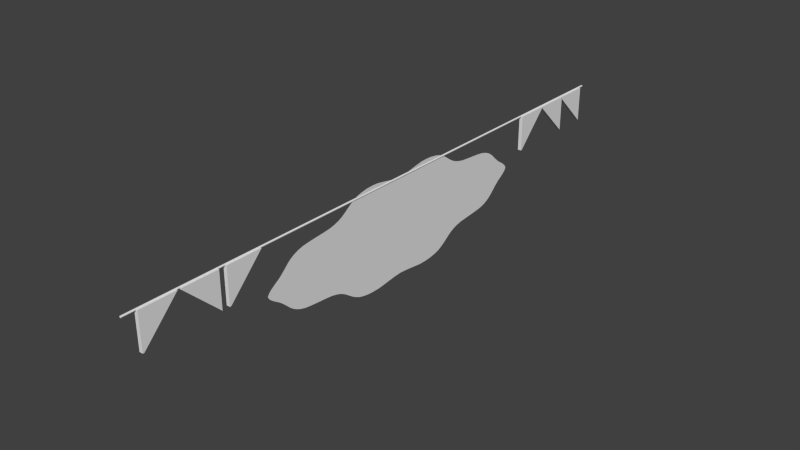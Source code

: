 # Source: Banner.blend  (saved by Blender 2.73.0; exported with 4.5.12 LTS)
import bpy
from mathutils import Matrix  # noqa: F401  (used for matrix-valued properties, if any)

bpy.ops.wm.read_factory_settings(use_empty=True)
scene = bpy.context.scene
scene.name = 'Scene'

# ---- collections
col_collection_1 = bpy.data.collections.new('Collection 1'); scene.collection.children.link(col_collection_1)

# ---- world
world_world = bpy.data.worlds.new('World'); scene.world = world_world
world_world.color = (0.05088, 0.05088, 0.05088)
world_world.use_sun_shadow = False
world_world.sun_shadow_jitter_overblur = 0.0
world_world.cycles.sampling_method = 'MANUAL'
world_world.cycles.sample_map_resolution = 256

# ---- meshes
me_cube_006 = bpy.data.meshes.new('Cube.006')
me_cube_006.from_pydata([(-0.09988, -1.0, 0.9194), (-0.09988, 1.0, -1.0), (0.09988, 1.0, -1.0), (0.09988, -1.0, 0.9194), (-0.09988, -1.0, 1.0), (-0.09988, 1.0, 1.0), (0.09988, 1.0, 1.0), (0.09988, -1.0, 1.0)], [], [(4, 5, 1, 0), (5, 6, 2, 1), (6, 7, 3, 2), (7, 4, 0, 3), (0, 1, 2, 3), (7, 6, 5, 4)])
me_cube_006.use_remesh_preserve_volume = False
me_cube_006.use_remesh_preserve_attributes = False
me_cube_006.use_mirror_vertex_groups = False
me_cube_006.update()
me_cube_005 = bpy.data.meshes.new('Cube.005')
me_cube_005.from_pydata([(-0.09988, -1.0, 0.9194), (-0.09988, 1.0, -1.0), (0.09988, 1.0, -1.0), (0.09988, -1.0, 0.9194), (-0.09988, -1.0, 1.0), (-0.09988, 1.0, 1.0), (0.09988, 1.0, 1.0), (0.09988, -1.0, 1.0)], [], [(4, 5, 1, 0), (5, 6, 2, 1), (6, 7, 3, 2), (7, 4, 0, 3), (0, 1, 2, 3), (7, 6, 5, 4)])
me_cube_005.use_remesh_preserve_volume = False
me_cube_005.use_remesh_preserve_attributes = False
me_cube_005.use_mirror_vertex_groups = False
me_cube_005.update()
me_cube_004 = bpy.data.meshes.new('Cube.004')
me_cube_004.from_pydata([(-0.09988, -1.0, 0.9194), (-0.09988, 1.0, -1.0), (0.09988, 1.0, -1.0), (0.09988, -1.0, 0.9194), (-0.09988, -1.0, 1.0), (-0.09988, 1.0, 1.0), (0.09988, 1.0, 1.0), (0.09988, -1.0, 1.0)], [], [(4, 5, 1, 0), (5, 6, 2, 1), (6, 7, 3, 2), (7, 4, 0, 3), (0, 1, 2, 3), (7, 6, 5, 4)])
me_cube_004.use_remesh_preserve_volume = False
me_cube_004.use_remesh_preserve_attributes = False
me_cube_004.use_mirror_vertex_groups = False
me_cube_004.update()
me_cube_003 = bpy.data.meshes.new('Cube.003')
me_cube_003.from_pydata([(-0.09988, -1.0, 0.9194), (-0.09988, 1.0, -1.0), (0.09988, 1.0, -1.0), (0.09988, -1.0, 0.9194), (-0.09988, -1.0, 1.0), (-0.09988, 1.0, 1.0), (0.09988, 1.0, 1.0), (0.09988, -1.0, 1.0)], [], [(4, 5, 1, 0), (5, 6, 2, 1), (6, 7, 3, 2), (7, 4, 0, 3), (0, 1, 2, 3), (7, 6, 5, 4)])
me_cube_003.use_remesh_preserve_volume = False
me_cube_003.use_remesh_preserve_attributes = False
me_cube_003.use_mirror_vertex_groups = False
me_cube_003.update()
me_cube_002 = bpy.data.meshes.new('Cube.002')
me_cube_002.from_pydata([(-0.09988, -1.0, 0.9194), (-0.09988, 1.0, -1.0), (0.09988, 1.0, -1.0), (0.09988, -1.0, 0.9194), (-0.09988, -1.0, 1.0), (-0.09988, 1.0, 1.0), (0.09988, 1.0, 1.0), (0.09988, -1.0, 1.0)], [], [(4, 5, 1, 0), (5, 6, 2, 1), (6, 7, 3, 2), (7, 4, 0, 3), (0, 1, 2, 3), (7, 6, 5, 4)])
me_cube_002.use_remesh_preserve_volume = False
me_cube_002.use_remesh_preserve_attributes = False
me_cube_002.use_mirror_vertex_groups = False
me_cube_002.update()
me_cube_001 = bpy.data.meshes.new('Cube.001')
me_cube_001.from_pydata([(-0.09988, -1.0, 0.9194), (-0.09988, 1.0, -1.0), (0.09988, 1.0, -1.0), (0.09988, -1.0, 0.9194), (-0.09988, -1.0, 1.0), (-0.09988, 1.0, 1.0), (0.09988, 1.0, 1.0), (0.09988, -1.0, 1.0)], [], [(4, 5, 1, 0), (5, 6, 2, 1), (6, 7, 3, 2), (7, 4, 0, 3), (0, 1, 2, 3), (7, 6, 5, 4)])
me_cube_001.use_remesh_preserve_volume = False
me_cube_001.use_remesh_preserve_attributes = False
me_cube_001.use_mirror_vertex_groups = False
me_cube_001.update()
me_cylinder = bpy.data.meshes.new('Cylinder')
me_cylinder.from_pydata([(0.0, 1.0, -1.0), (0.0, 1.0, 1.0), (0.1951, 0.9808, -1.0), (0.1951, 0.9808, 1.0), (0.3827, 0.9239, -1.0), (0.3827, 0.9239, 1.0), (0.5556, 0.8315, -1.0), (0.5556, 0.8315, 1.0), (0.7071, 0.7071, -1.0), (0.7071, 0.7071, 1.0), (0.8315, 0.5556, -1.0), (0.8315, 0.5556, 1.0), (0.9239, 0.3827, -1.0), (0.9239, 0.3827, 1.0), (0.9808, 0.1951, -1.0), (0.9808, 0.1951, 1.0), (1.0, 7.55e-08, -1.0), (1.0, 7.55e-08, 1.0), (0.9808, -0.1951, -1.0), (0.9808, -0.1951, 1.0), (0.9239, -0.3827, -1.0), (0.9239, -0.3827, 1.0), (0.8315, -0.5556, -1.0), (0.8315, -0.5556, 1.0), (0.7071, -0.7071, -1.0), (0.7071, -0.7071, 1.0), (0.5556, -0.8315, -1.0), (0.5556, -0.8315, 1.0), (0.3827, -0.9239, -1.0), (0.3827, -0.9239, 1.0), (0.1951, -0.9808, -1.0), (0.1951, -0.9808, 1.0), (-3.258e-07, -1.0, -1.0), (-3.258e-07, -1.0, 1.0), (-0.1951, -0.9808, -1.0), (-0.1951, -0.9808, 1.0), (-0.3827, -0.9239, -1.0), (-0.3827, -0.9239, 1.0), (-0.5556, -0.8315, -1.0), (-0.5556, -0.8315, 1.0), (-0.7071, -0.7071, -1.0), (-0.7071, -0.7071, 1.0), (-0.8315, -0.5556, -1.0), (-0.8315, -0.5556, 1.0), (-0.9239, -0.3827, -1.0), (-0.9239, -0.3827, 1.0), (-0.9808, -0.1951, -1.0), (-0.9808, -0.1951, 1.0), (-1.0, 9.656e-07, -1.0), (-1.0, 9.656e-07, 1.0), (-0.9808, 0.1951, -1.0), (-0.9808, 0.1951, 1.0), (-0.9239, 0.3827, -1.0), (-0.9239, 0.3827, 1.0), (-0.8315, 0.5556, -1.0), (-0.8315, 0.5556, 1.0), (-0.7071, 0.7071, -1.0), (-0.7071, 0.7071, 1.0), (-0.5556, 0.8315, -1.0), (-0.5556, 0.8315, 1.0), (-0.3827, 0.9239, -1.0), (-0.3827, 0.9239, 1.0), (-0.1951, 0.9808, -1.0), (-0.1951, 0.9808, 1.0)], [], [(0, 1, 3, 2), (2, 3, 5, 4), (4, 5, 7, 6), (6, 7, 9, 8), (8, 9, 11, 10), (10, 11, 13, 12), (12, 13, 15, 14), (14, 15, 17, 16), (16, 17, 19, 18), (18, 19, 21, 20), (20, 21, 23, 22), (22, 23, 25, 24), (24, 25, 27, 26), (26, 27, 29, 28), (28, 29, 31, 30), (30, 31, 33, 32), (32, 33, 35, 34), (34, 35, 37, 36), (36, 37, 39, 38), (38, 39, 41, 40), (40, 41, 43, 42), (42, 43, 45, 44), (44, 45, 47, 46), (46, 47, 49, 48), (48, 49, 51, 50), (50, 51, 53, 52), (52, 53, 55, 54), (54, 55, 57, 56), (56, 57, 59, 58), (58, 59, 61, 60), (3, 1, 63, 61, 59, 57, 55, 53, 51, 49, 47, 45, 43, 41, 39, 37, 35, 33, 31, 29, 27, 25, 23, 21, 19, 17, 15, 13, 11, 9, 7, 5), (62, 63, 1, 0), (60, 61, 63, 62), (0, 2, 4, 6, 8, 10, 12, 14, 16, 18, 20, 22, 24, 26, 28, 30, 32, 34, 36, 38, 40, 42, 44, 46, 48, 50, 52, 54, 56, 58, 60, 62)])
me_cylinder.use_remesh_preserve_volume = False
me_cylinder.use_remesh_preserve_attributes = False
me_cylinder.use_mirror_vertex_groups = False
me_cylinder.update()
me_circle = bpy.data.meshes.new('Circle')
me_circle.from_pydata([(0.0003155, 2.541, 0.0), (-0.1593, 2.228, 0.0), (-0.3128, 2.099, 0.0), (-0.4542, 1.889, 0.0), (-0.4647, 1.291, 0.0), (-0.5779, 1.073, 0.0), (-0.7556, 0.8693, 0.0), (-0.8021, 0.4432, 0.0), (-0.6569, -1.909e-07, 0.0), (-0.8021, -0.4432, 0.0), (-0.7556, -0.8693, 0.0), (-0.5779, -1.073, 0.0), (-0.4647, -1.291, 0.0), (-0.4542, -1.889, 0.0), (-0.3128, -2.099, 0.0), (-0.1593, -2.228, 0.0), (0.0003161, -2.541, 0.0), (0.1599, -2.228, 0.0), (0.3134, -2.099, 0.0), (0.4549, -1.889, 0.0), (0.4654, -1.291, 0.0), (0.5785, -1.073, 0.0), (0.7562, -0.8693, 0.0), (0.8028, -0.4432, 0.0), (0.703, 1.831e-06, 0.0), (0.8028, 0.4432, 0.0), (0.7562, 0.8693, 0.0), (0.5785, 1.073, 0.0), (0.4654, 1.291, 0.0), (0.4549, 1.889, 0.0), (0.3134, 2.099, 0.0), (0.1599, 2.228, 0.0)], [], [(1, 2, 3, 4, 5, 6, 7, 8, 9, 10, 11, 12, 13, 14, 15, 16, 17, 18, 19, 20, 21, 22, 23, 24, 25, 26, 27, 28, 29, 30, 31, 0)])
me_circle.use_remesh_preserve_volume = False
me_circle.use_remesh_preserve_attributes = False
me_circle.use_mirror_vertex_groups = False
me_circle.update()

# ---- objects
ob_cube_005 = bpy.data.objects.new('Cube.005', me_cube_006)
ob_cube_004 = bpy.data.objects.new('Cube.004', me_cube_005)
ob_cube_003 = bpy.data.objects.new('Cube.003', me_cube_004)
ob_cube_002 = bpy.data.objects.new('Cube.002', me_cube_003)
ob_cube_001 = bpy.data.objects.new('Cube.001', me_cube_002)
ob_cube = bpy.data.objects.new('Cube', me_cube_001)
ob_cylinder = bpy.data.objects.new('Cylinder', me_cylinder)
ob_circle = bpy.data.objects.new('Circle', me_circle)

# ---- transforms, parenting, visibility, modifiers, constraints
ob_cube_005.location = (0.0, 2.251, 0.6855)
ob_cube_005.scale = (0.1468, 0.1468, 0.1468)
ob_cube_005.lineart.crease_threshold = 0.0
ob_cube_004.location = (0.0, 1.959, 0.6855)
ob_cube_004.scale = (0.1468, 0.1468, 0.1468)
ob_cube_004.lineart.crease_threshold = 0.0
ob_cube_003.location = (0.0, 1.67, 0.6855)
ob_cube_003.rotation_euler = (1.571, 0.0, 0.0)
ob_cube_003.scale = (0.1468, 0.1468, 0.1468)
ob_cube_003.lineart.crease_threshold = 0.0
ob_cube_002.location = (0.0, -1.518, 0.6855)
ob_cube_002.rotation_euler = (1.571, 0.0, 0.0)
ob_cube_002.scale = (0.1468, 0.1468, 0.1468)
ob_cube_002.lineart.crease_threshold = 0.0
ob_cube_001.location = (0.0, -2.195, 0.6855)
ob_cube_001.rotation_euler = (1.571, 0.0, 0.0)
ob_cube_001.scale = (0.1468, 0.1468, 0.1468)
ob_cube_001.lineart.crease_threshold = 0.0
ob_cube.location = (0.0, -1.872, 0.6855)
ob_cube.scale = (0.1468, 0.1468, 0.1468)
ob_cube.lineart.crease_threshold = 0.0
ob_cylinder.location = (-0.002751, 0.0, 0.8324)
ob_cylinder.rotation_euler = (1.571, 3.725e-09, 3.725e-09)
ob_cylinder.scale = (-0.007473, -0.007473, 2.448)
ob_cylinder.lineart.crease_threshold = 0.0
ob_circle.location = (0.0, 0.0, 0.4495)
ob_circle.rotation_euler = (3.725e-09, 1.571, 0.0)
ob_circle.scale = (0.5451, 0.5451, 0.5451)
ob_circle.lineart.crease_threshold = 0.0
_m = ob_circle.modifiers.new('Subsurf', 'SUBSURF')
_m.uv_smooth = 'PRESERVE_CORNERS'
_m.quality = 2
_m.levels = 2
_m.show_only_control_edges = False

# ---- collection membership
col_collection_1.objects.link(ob_cube_005)
col_collection_1.objects.link(ob_cube_004)
col_collection_1.objects.link(ob_cube_003)
col_collection_1.objects.link(ob_cube_002)
col_collection_1.objects.link(ob_cube_001)
col_collection_1.objects.link(ob_cube)
col_collection_1.objects.link(ob_cylinder)
col_collection_1.objects.link(ob_circle)

# ---- scene / render settings (as saved in the file)
scene.frame_start = 1; scene.frame_end = 250; scene.frame_set(1)
scene.render.engine = 'BLENDER_EEVEE_NEXT'
scene.render.resolution_percentage = 50
scene.render.dither_intensity = 0.0
scene.cycles.use_denoising = False
scene.cycles.samples = 10
scene.cycles.sampling_pattern = 'TABULATED_SOBOL'
scene.cycles.light_sampling_threshold = 0.0
scene.cycles.use_adaptive_sampling = False
scene.cycles.use_light_tree = False
scene.cycles.blur_glossy = 0.0
scene.cycles.pixel_filter_type = 'GAUSSIAN'
scene.cycles.sample_clamp_indirect = 0.0
scene.view_settings.view_transform = 'Standard'
bpy.context.view_layer.update()

# ---- added for rendering (the .blend has no active camera and no usable light): camera, sun
cam_auto = bpy.data.cameras.new('AutoCamera')
cam_auto.lens = 50.0
cam_auto.sensor_width = 36.0
cam_auto.clip_end = 1000.0
ob_auto_camera = bpy.data.objects.new('AutoCamera', cam_auto)
scene.collection.objects.link(ob_auto_camera)
ob_auto_camera.location = (4.60249, -5.52299, 4.13131)
ob_auto_camera.rotation_euler = (1.09748, -7.21219e-08, 0.694738)
scene.camera = ob_auto_camera
light_auto_sun = bpy.data.lights.new('AutoSun', 'SUN')
light_auto_sun.energy = 3.0
light_auto_sun.angle = 0.0523599
ob_auto_sun = bpy.data.objects.new('AutoSun', light_auto_sun)
scene.collection.objects.link(ob_auto_sun)
ob_auto_sun.rotation_euler = (0.872665, 0.174533, 0.523599)
bpy.context.view_layer.update()
